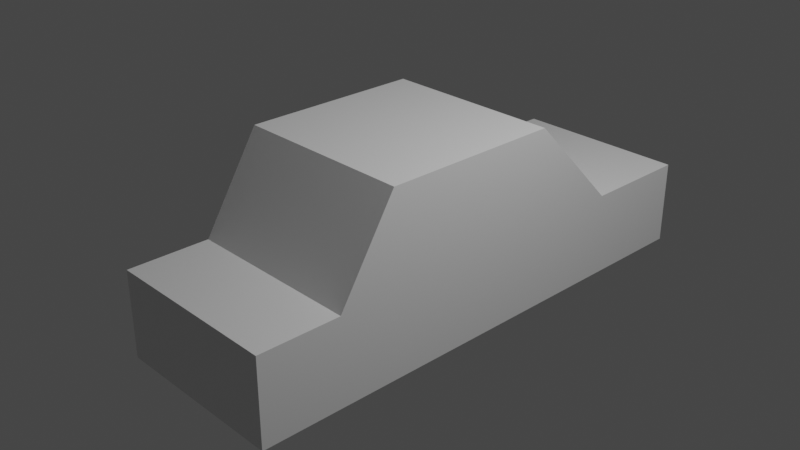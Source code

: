 # Source: car.blend  (saved by Blender 2.81.16; exported with 4.5.12 LTS)
import bpy
from mathutils import Matrix  # noqa: F401  (used for matrix-valued properties, if any)

bpy.ops.wm.read_factory_settings(use_empty=True)
scene = bpy.context.scene
scene.name = 'Scene'

# ---- collections
col_collection = bpy.data.collections.new('Collection'); scene.collection.children.link(col_collection)

# ---- materials (node trees are filled in below, after node groups)
mat_material = bpy.data.materials.new('Material')
mat_material.alpha_threshold = 0.0
mat_material.use_transparent_shadow = False
mat_material.line_color = (0.0, 0.0, 0.0, 1.0)

# ---- material node trees
mat_material.use_nodes = True; mat_material.node_tree.nodes.clear()
_N = mat_material.node_tree.nodes; _L = mat_material.node_tree.links
n0 = _N.new('ShaderNodeOutputMaterial'); n0.name = 'Material Output'; n0.location = (300, 300)
n1 = _N.new('ShaderNodeBsdfPrincipled'); n1.name = 'Principled BSDF'; n1.location = (10, 300)
n1.distribution = 'GGX'
n1.subsurface_method = 'BURLEY'
n1.inputs[2].default_value = 0.4
n1.inputs[3].default_value = 1.45
n1.inputs[27].default_value = (0.0, 0.0, 0.0, 1.0)
n1.inputs[28].default_value = 1.0
_L.new(n1.outputs[0], n0.inputs[0])
n0.is_active_output = True

# ---- world
world_world = bpy.data.worlds.new('World'); scene.world = world_world
world_world.use_nodes = True; world_world.node_tree.nodes.clear()
_N = world_world.node_tree.nodes; _L = world_world.node_tree.links
n0 = _N.new('ShaderNodeOutputWorld'); n0.name = 'World Output'; n0.location = (300, 300)
n1 = _N.new('ShaderNodeBackground'); n1.name = 'Background'; n1.location = (10, 300)
n1.inputs[0].default_value = (0.05088, 0.05088, 0.05088, 1.0)
_L.new(n1.outputs[0], n0.inputs[0])
n0.is_active_output = True
world_world.color = (0.05088, 0.05088, 0.05088)
world_world.use_sun_shadow = False
world_world.sun_shadow_jitter_overblur = 0.0

# ---- cameras
cam_camera = bpy.data.cameras.new('Camera')
cam_camera.clip_end = 100.0
cam_camera.ortho_scale = 7.314

# ---- lights
light_light = bpy.data.lights.new('Light', 'POINT')
light_light.transmission_factor = 0.0
light_light.energy = 1000.0
light_light.shadow_soft_size = 0.1
light_light.shadow_maximum_resolution = 0.006
light_light.use_absolute_resolution = True

# ---- meshes
me_cube = bpy.data.meshes.new('Cube')
me_cube.from_pydata([(1.0, 1.0, 1.0), (1.0, 1.0, -1.0), (1.0, -1.0, 1.0), (1.0, -1.0, -1.0), (-1.0, 1.0, 1.0), (-1.0, 1.0, -1.0), (-1.0, -1.0, 1.0), (-1.0, -1.0, -1.0), (-1.0, -2.547, -1.0), (1.0, -1.636, -1.0), (1.0, -2.547, -1.0), (-1.0, -1.636, -1.0), (1.0, -1.0, 1.0), (1.0, -1.636, -0.03193), (-1.0, -1.636, -0.03193), (-1.0, -1.0, 1.0), (1.0, -2.547, -0.03193), (-1.0, -2.547, -0.03193), (-1.0, 3.26, -1.0), (1.0, 2.036, -1.0), (1.0, 3.26, -1.0), (-1.0, 2.036, -1.0), (1.0, 2.036, -0.05791), (1.0, 1.0, 1.0), (-1.0, 1.0, 1.0), (-1.0, 2.036, -0.05791), (1.0, 3.26, -0.05791), (-1.0, 3.26, -0.05791)], [], [(0, 4, 6, 2), (6, 7, 11, 14, 15), (7, 6, 4, 5), (5, 1, 3, 7), (1, 0, 2, 3), (1, 5, 21, 19), (2, 6, 15, 12), (10, 16, 17, 8), (7, 3, 9, 11), (3, 2, 12, 13, 9), (12, 15, 14, 13), (14, 11, 8, 17), (13, 14, 17, 16), (11, 9, 10, 8), (9, 13, 16, 10), (4, 0, 23, 24), (5, 4, 24, 25, 21), (22, 19, 20, 26), (18, 27, 26, 20), (24, 23, 22, 25), (0, 1, 19, 22, 23), (19, 21, 18, 20), (25, 22, 26, 27), (21, 25, 27, 18)])
_uv = me_cube.uv_layers.new(name='UVMap')
_uv.uv.foreach_set('vector', [0.625, 0.5, 0.875, 0.5, 0.875, 0.75, 0.625, 0.75, 0.625, 0.0, 0.375, 0.0, 0.375, 0.0, 0.496, 0.0, 0.625, 0.0, 0.375, 0.0, 0.625, 0.0, 0.625, 0.25, 0.375, 0.25, 0.125, 0.5, 0.375, 0.5, 0.375, 0.75, 0.125, 0.75, 0.375, 0.5, 0.625, 0.5, 0.625, 0.75, 0.375, 0.75, 0.375, 0.5, 0.125, 0.5, 0.125, 0.5, 0.375, 0.5, 0.625, 0.75, 0.875, 0.75, 0.875, 0.75, 0.625, 0.75, 0.375, 0.75, 0.496, 0.75, 0.496, 1.0, 0.375, 1.0, 0.125, 0.75, 0.375, 0.75, 0.375, 0.75, 0.125, 0.75, 0.375, 0.75, 0.625, 0.75, 0.625, 0.75, 0.496, 0.75, 0.375, 0.75, 0.625, 0.75, 0.875, 0.75, 0.875, 0.75, 0.625, 0.75, 0.496, 0.0, 0.375, 0.0, 0.375, 0.0, 0.496, 0.0, 0.625, 0.75, 0.875, 0.75, 0.875, 0.75, 0.625, 0.75, 0.125, 0.75, 0.375, 0.75, 0.375, 0.75, 0.125, 0.75, 0.375, 0.75, 0.496, 0.75, 0.496, 0.75, 0.375, 0.75, 0.875, 0.5, 0.625, 0.5, 0.625, 0.5, 0.875, 0.5, 0.375, 0.25, 0.625, 0.25, 0.625, 0.25, 0.4928, 0.25, 0.375, 0.25, 0.4928, 0.5, 0.375, 0.5, 0.375, 0.5, 0.4928, 0.5, 0.375, 0.25, 0.4928, 0.25, 0.4928, 0.5, 0.375, 0.5, 0.875, 0.5, 0.625, 0.5, 0.625, 0.5, 0.875, 0.5, 0.625, 0.5, 0.375, 0.5, 0.375, 0.5, 0.4928, 0.5, 0.625, 0.5, 0.375, 0.5, 0.125, 0.5, 0.125, 0.5, 0.375, 0.5, 0.875, 0.5, 0.625, 0.5, 0.625, 0.5, 0.875, 0.5, 0.375, 0.25, 0.4928, 0.25, 0.4928, 0.25, 0.375, 0.25])
me_cube.materials.append(mat_material)
me_cube.use_remesh_preserve_volume = False
me_cube.use_remesh_preserve_attributes = False
me_cube.use_mirror_vertex_groups = False
me_cube.update()

# ---- objects
ob_cube = bpy.data.objects.new('Cube', me_cube)
ob_light = bpy.data.objects.new('Light', light_light)
ob_camera = bpy.data.objects.new('Camera', cam_camera)

# ---- transforms, parenting, visibility, modifiers, constraints
ob_cube.location = (0.0, 0.0, 0.0)
ob_cube.lock_rotations_4d = False
ob_cube.empty_display_type = 'ARROWS'
ob_cube.lineart.crease_threshold = 0.0
ob_light.location = (4.076, 1.005, 5.904)
ob_light.rotation_euler = (0.6503, 0.05522, 1.866)
ob_light.lock_rotations_4d = False
ob_light.empty_display_type = 'ARROWS'
ob_light.color = (0.0, 0.0, 0.0, 0.0)
ob_light.lineart.crease_threshold = 0.0
ob_camera.location = (7.359, -6.926, 4.958)
ob_camera.rotation_euler = (1.109, 0.0, 0.8149)
ob_camera.lock_rotations_4d = False
ob_camera.empty_display_type = 'ARROWS'
ob_camera.color = (0.0, 0.0, 0.0, 0.0)
ob_camera.display_type = 'WIRE'
ob_camera.lineart.crease_threshold = 0.0

# ---- collection membership
col_collection.objects.link(ob_cube)
col_collection.objects.link(ob_light)
col_collection.objects.link(ob_camera)

# ---- scene / render settings (as saved in the file)
scene.camera = ob_camera
scene.frame_start = 1; scene.frame_end = 250; scene.frame_set(1)
scene.render.engine = 'BLENDER_EEVEE_NEXT'
scene.cycles.use_denoising = False
scene.cycles.samples = 128
scene.cycles.sampling_pattern = 'TABULATED_SOBOL'
scene.cycles.use_adaptive_sampling = False
scene.cycles.use_light_tree = False
scene.view_settings.view_transform = 'Filmic'
bpy.context.view_layer.update()
